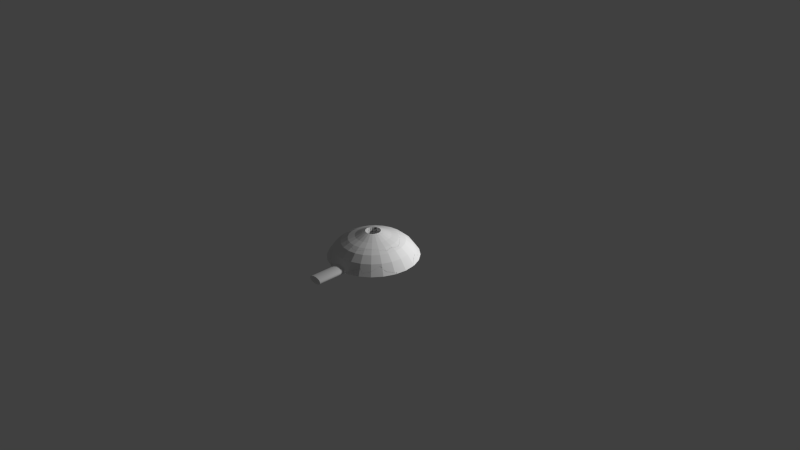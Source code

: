 # Source: lamp.blend  (saved by Blender 2.76.0; exported with 4.5.12 LTS)
import bpy
from mathutils import Matrix  # noqa: F401  (used for matrix-valued properties, if any)

bpy.ops.wm.read_factory_settings(use_empty=True)
scene = bpy.context.scene
scene.name = 'Scene'

# ---- collections
col_collection_1 = bpy.data.collections.new('Collection 1'); scene.collection.children.link(col_collection_1)

# ---- world
world_world = bpy.data.worlds.new('World'); scene.world = world_world
world_world.color = (0.05088, 0.05088, 0.05088)
world_world.use_sun_shadow = False
world_world.sun_shadow_jitter_overblur = 0.0
world_world.cycles.sampling_method = 'MANUAL'
world_world.cycles.sample_map_resolution = 256

# ---- cameras
cam_camera = bpy.data.cameras.new('Camera')
cam_camera.clip_end = 100.0
cam_camera.lens = 35.0
cam_camera.sensor_width = 32.0
cam_camera.sensor_height = 18.0
cam_camera.ortho_scale = 7.314
cam_camera.dof.focus_distance = 0.0

# ---- lights
light_lamp = bpy.data.lights.new('Lamp', 'POINT')
light_lamp.transmission_factor = 0.0
light_lamp.cutoff_distance = 30.0
light_lamp.energy = 100.0
light_lamp.shadow_buffer_clip_start = 1.001
light_lamp.shadow_soft_size = 0.1
light_lamp.shadow_maximum_resolution = 0.006
light_lamp.use_absolute_resolution = True
light_lamp.cycles.use_multiple_importance_sampling = False

# ---- meshes
me_mesh_002 = bpy.data.meshes.new('Mesh.002')
me_mesh_002.from_pydata([(0.0, -0.1, 0.04348), (-0.02753, -0.09626, 0.04348), (-0.001195, 0.00021, 0.04348), (-0.05058, -0.08632, 0.04348), (-0.07068, -0.07068, 0.04348), (-0.08632, -0.05058, 0.04348), (-0.09626, -0.02753, 0.04348), (0.00021, -0.001195, 0.04348), (-0.1, 5.029e-08, 0.04348), (-0.09626, 0.02753, 0.04348), (0.00021, 0.001195, 0.04348), (-0.08632, 0.05058, 0.04348), (-0.07068, 0.07068, 0.04348), (-0.05058, 0.08632, 0.04348), (-0.0001408, -2.715e-05, 0.04348), (-0.02753, 0.09626, 0.04348), (-0.001195, -0.00021, 0.04348), (7.451e-08, 0.1, 0.04348), (0.02753, 0.09626, 0.04348), (0.001195, -0.0002101, 0.04348), (0.05058, 0.08632, 0.04348), (0.0001411, -2.73e-05, 0.04348), (0.07068, 0.07068, 0.04348), (-2.98e-05, -3.001e-05, 0.04348), (0.08632, 0.05058, 0.04348), (-2.715e-05, 0.0001407, 0.04348), (0.09626, 0.02753, 0.04348), (-0.00021, 0.001194, 0.04348), (0.1, -1.429e-07, 0.04348), (0.09626, -0.02753, 0.04348), (-0.0002102, -0.001195, 0.04348), (0.08632, -0.05058, 0.04348), (-2.73e-05, -0.000141, 0.04348), (0.07068, -0.07068, 0.04348), (0.05058, -0.08632, 0.04348), (0.02753, -0.09626, 0.04348), (0.001195, 0.00021, 0.04348), (-2.715e-05, 0.0001407, 1.567), (-0.00021, 0.001194, 1.567), (7.451e-08, 0.1, 1.567), (0.02753, 0.09626, 1.567), (0.07068, 0.07068, 1.567), (0.08632, 0.05058, 1.567), (0.1, -1.429e-07, 1.567), (0.09626, -0.02753, 1.567), (0.001195, -0.0002101, 1.567), (0.0001411, -2.73e-05, 1.567), (0.05058, -0.08632, 1.567), (0.02753, -0.09626, 1.567), (-0.05058, 0.08632, 1.567), (-0.02753, 0.09626, 1.567), (-0.1, 5.029e-08, 1.567), (-0.09626, 0.02753, 1.567), (-2.98e-05, -3.001e-05, 1.567), (0.0, -0.1, 1.567), (-0.02753, -0.09626, 1.567), (-0.08632, -0.05058, 1.567), (-0.09626, -0.02753, 1.567), (-0.0002102, -0.001195, 1.567), (0.00021, 0.001195, 1.567), (-0.0001408, -2.715e-05, 1.567), (0.08632, -0.05058, 1.567), (-0.08632, 0.05058, 1.567), (0.09626, 0.02753, 1.567), (0.05058, 0.08632, 1.567), (-0.07068, 0.07068, 1.567), (-0.07068, -0.07068, 1.567), (-2.73e-05, -0.000141, 1.567), (0.001195, 0.00021, 1.567), (-0.05058, -0.08632, 1.567), (0.07068, -0.07068, 1.567), (-0.001195, -0.00021, 1.567), (0.00021, -0.001195, 1.567), (-0.001195, 0.00021, 1.567)], [], [(14, 13, 15, 16), (19, 18, 20, 21), (21, 20, 22, 23), (23, 22, 24, 25), (25, 24, 26, 27), (30, 29, 31, 32), (23, 0, 1, 2), (2, 1, 3, 14), (14, 3, 4, 23), (23, 4, 5, 32), (32, 5, 6, 7), (7, 6, 8, 23), (23, 8, 9, 10), (10, 9, 11, 25), (25, 11, 12, 23), (23, 12, 13, 14), (16, 15, 17, 23), (23, 17, 18, 19), (27, 26, 28, 23), (23, 28, 29, 30), (32, 31, 33, 23), (23, 33, 34, 21), (21, 34, 35, 36), (36, 35, 0, 23), (60, 71, 50, 49), (45, 46, 64, 40), (46, 53, 41, 64), (53, 37, 42, 41), (37, 38, 63, 42), (58, 67, 61, 44), (53, 73, 55, 54), (73, 60, 69, 55), (60, 53, 66, 69), (53, 67, 56, 66), (67, 72, 57, 56), (72, 53, 51, 57), (53, 59, 52, 51), (59, 37, 62, 52), (37, 53, 65, 62), (53, 60, 49, 65), (71, 53, 39, 50), (53, 45, 40, 39), (38, 53, 43, 63), (53, 58, 44, 43), (67, 53, 70, 61), (53, 46, 47, 70), (46, 68, 48, 47), (68, 53, 54, 48), (35, 34, 47, 48), (10, 25, 37, 59), (15, 13, 49, 50), (23, 30, 58, 53), (12, 11, 62, 65), (9, 8, 51, 52), (14, 16, 71, 60), (21, 36, 68, 46), (5, 4, 66, 56), (20, 18, 40, 64), (1, 0, 54, 55), (28, 26, 63, 43), (32, 7, 72, 67), (6, 5, 56, 57), (0, 35, 48, 54), (22, 20, 64, 41), (2, 14, 60, 73), (23, 19, 45, 53), (8, 6, 57, 51), (27, 23, 53, 38), (13, 12, 65, 49), (4, 3, 69, 66), (26, 24, 42, 63), (23, 10, 59, 53), (25, 27, 38, 37), (33, 31, 61, 70), (31, 29, 44, 61), (18, 17, 39, 40), (16, 23, 53, 71), (11, 9, 52, 62), (3, 1, 55, 69), (24, 22, 41, 42), (36, 23, 53, 68), (23, 2, 73, 53), (29, 28, 43, 44), (34, 33, 70, 47), (7, 23, 53, 72), (17, 15, 50, 39), (19, 21, 46, 45), (30, 32, 67, 58)])
me_mesh_002.use_remesh_preserve_volume = False
me_mesh_002.use_remesh_preserve_attributes = False
me_mesh_002.use_mirror_vertex_groups = False
me_mesh_002.update()
me_mesh_001 = bpy.data.meshes.new('Mesh.001')
me_mesh_001.from_pydata([(0.0, -0.6023, 0.0), (0.0, -0.5105, 0.1294), (1.863e-09, -0.4187, 0.2058), (0.0, -0.327, 0.2497), (0.0, -0.2352, 0.2818), (0.0, -0.1434, 0.3227), (0.0, -0.1, 0.04348), (-0.001195, 0.00021, 4.47e-08), (-0.1598, -0.5808, -1.118e-08), (-0.1357, -0.4923, 0.1294), (-0.1115, -0.4037, 0.2058), (-0.08732, -0.3152, 0.2497), (-0.06315, -0.2267, 0.2818), (-0.03898, -0.1382, 0.3227), (-0.02753, -0.09626, 0.04348), (-0.001195, 0.00021, 0.04348), (-0.3039, -0.52, -1.118e-08), (-0.2576, -0.4408, 0.1294), (-0.2113, -0.3616, 0.2058), (-0.1651, -0.2823, 0.2497), (-0.1188, -0.2031, 0.2818), (-0.07249, -0.1238, 0.3227), (-0.05058, -0.08632, 0.04348), (-0.4258, -0.4258, -7.451e-09), (-0.361, -0.361, 0.1294), (-0.2961, -0.2961, 0.2058), (-0.2312, -0.2312, 0.2497), (-0.1663, -0.1663, 0.2818), (-0.1014, -0.1014, 0.3227), (-0.07068, -0.07068, 0.04348), (-0.52, -0.3039, -5.588e-09), (-0.4408, -0.2576, 0.1294), (-0.3616, -0.2113, 0.2058), (-0.2823, -0.1651, 0.2497), (-0.2031, -0.1188, 0.2818), (-0.1238, -0.07249, 0.3227), (-0.08632, -0.05058, 0.04348), (0.00021, -0.001195, 2.235e-08), (-0.5808, -0.1598, -3.725e-09), (-0.4923, -0.1357, 0.1294), (-0.4037, -0.1115, 0.2058), (-0.3152, -0.08732, 0.2497), (-0.2267, -0.06315, 0.2818), (-0.1382, -0.03898, 0.3227), (-0.09626, -0.02753, 0.04348), (0.00021, -0.001195, 0.04348), (-0.6023, -1.293e-08, -2.504e-09), (-0.5105, 0.0, 0.1294), (-0.4187, 0.0, 0.2058), (-0.327, 2.98e-08, 0.2497), (-0.2352, 2.98e-08, 0.2818), (-0.1434, 4.47e-08, 0.3227), (-0.1, 5.029e-08, 0.04348), (0.00021, 0.001195, 1.49e-08), (-0.5808, 0.1598, -2.328e-09), (-0.4923, 0.1357, 0.1294), (-0.4037, 0.1115, 0.2058), (-0.3152, 0.08732, 0.2497), (-0.2267, 0.06315, 0.2818), (-0.1382, 0.03898, 0.3227), (-0.09626, 0.02753, 0.04348), (0.00021, 0.001195, 0.04348), (-0.52, 0.3039, -4.657e-09), (-0.4408, 0.2576, 0.1294), (-0.3616, 0.2113, 0.2058), (-0.2823, 0.1651, 0.2497), (-0.2031, 0.1188, 0.2818), (-0.1238, 0.07249, 0.3227), (-0.08632, 0.05058, 0.04348), (-0.4258, 0.4258, 0.0), (-0.361, 0.361, 0.1294), (-0.2961, 0.2961, 0.2058), (-0.2312, 0.2312, 0.2497), (-0.1663, 0.1663, 0.2818), (-0.1014, 0.1014, 0.3227), (-0.07068, 0.07068, 0.04348), (-0.0001408, -2.712e-05, 4.47e-08), (-0.3039, 0.52, -9.313e-09), (-0.2576, 0.4408, 0.1294), (-0.2113, 0.3616, 0.2058), (-0.1651, 0.2823, 0.2497), (-0.1188, 0.2031, 0.2818), (-0.07249, 0.1238, 0.3227), (-0.05058, 0.08632, 0.04348), (-0.0001408, -2.715e-05, 0.04348), (-0.001195, -0.00021, 0.0), (-0.1598, 0.5808, 0.0), (-0.1357, 0.4923, 0.1294), (-0.1115, 0.4037, 0.2058), (-0.08732, 0.3152, 0.2497), (-0.06315, 0.2267, 0.2818), (-0.03898, 0.1382, 0.3227), (-0.02753, 0.09626, 0.04348), (-0.001195, -0.00021, 0.04348), (-1.863e-08, 0.6023, 3.725e-09), (-1.118e-08, 0.5105, 0.1294), (0.0, 0.4187, 0.2058), (2.235e-08, 0.327, 0.2497), (2.98e-08, 0.2352, 0.2818), (4.47e-08, 0.1434, 0.3227), (7.451e-08, 0.1, 0.04348), (0.001195, -0.0002101, -5.96e-08), (0.1598, 0.5808, 1.304e-08), (0.1357, 0.4923, 0.1294), (0.1115, 0.4037, 0.2058), (0.08732, 0.3152, 0.2497), (0.06315, 0.2267, 0.2818), (0.03898, 0.1382, 0.3227), (0.02753, 0.09626, 0.04348), (0.001195, -0.0002101, 0.04348), (0.0001411, -2.73e-05, -8.941e-08), (0.3039, 0.52, 2.049e-08), (0.2576, 0.4408, 0.1294), (0.2113, 0.3616, 0.2058), (0.1651, 0.2823, 0.2497), (0.1188, 0.2031, 0.2818), (0.07249, 0.1238, 0.3227), (0.05058, 0.08632, 0.04348), (0.0001411, -2.73e-05, 0.04348), (-2.98e-05, -3.004e-05, 1.49e-08), (0.4258, 0.4258, -3.725e-09), (0.361, 0.361, 0.1294), (0.2961, 0.2961, 0.2058), (0.2312, 0.2312, 0.2497), (0.1663, 0.1663, 0.2818), (0.1014, 0.1014, 0.3227), (0.07068, 0.07068, 0.04348), (-2.98e-05, -3.001e-05, 0.04348), (-2.715e-05, 0.0001407, -1.49e-08), (0.52, 0.3039, 9.313e-10), (0.4408, 0.2576, 0.1294), (0.3616, 0.2113, 0.2058), (0.2823, 0.1651, 0.2497), (0.2031, 0.1188, 0.2818), (0.1238, 0.07249, 0.3227), (0.08632, 0.05058, 0.04348), (-2.715e-05, 0.0001407, 0.04348), (-0.00021, 0.001194, -7.451e-09), (0.5808, 0.1598, 1.397e-09), (0.4923, 0.1357, 0.1294), (0.4037, 0.1115, 0.2058), (0.3152, 0.08732, 0.2497), (0.2267, 0.06315, 0.2818), (0.1382, 0.03898, 0.3227), (0.09626, 0.02753, 0.04348), (-0.00021, 0.001194, 0.04348), (0.6023, 3.879e-08, 4.516e-09), (0.5105, 2.346e-08, 0.1294), (0.4187, -1.152e-09, 0.2058), (0.327, -2.577e-08, 0.2497), (0.2352, -4.293e-08, 0.2818), (0.1434, -9.735e-08, 0.3227), (0.1, -1.429e-07, 0.04348), (-0.0002102, -0.001195, -2.235e-08), (0.5808, -0.1598, 4.191e-09), (0.4923, -0.1357, 0.1294), (0.4037, -0.1115, 0.2058), (0.3152, -0.08732, 0.2497), (0.2267, -0.06315, 0.2818), (0.1382, -0.03898, 0.3227), (0.09626, -0.02753, 0.04348), (-0.0002102, -0.001195, 0.04348), (-2.73e-05, -0.0001411, -4.47e-08), (0.52, -0.3039, 9.313e-09), (0.4408, -0.2576, 0.1294), (0.3616, -0.2113, 0.2058), (0.2823, -0.1651, 0.2497), (0.2031, -0.1188, 0.2818), (0.1238, -0.07249, 0.3227), (0.08632, -0.05058, 0.04348), (-2.73e-05, -0.000141, 0.04348), (0.4258, -0.4258, 7.451e-09), (0.361, -0.361, 0.1294), (0.2961, -0.2961, 0.2058), (0.2312, -0.2312, 0.2497), (0.1663, -0.1663, 0.2818), (0.1014, -0.1014, 0.3227), (0.07068, -0.07068, 0.04348), (0.3039, -0.52, 1.304e-08), (0.2576, -0.4408, 0.1294), (0.2113, -0.3616, 0.2058), (0.1651, -0.2823, 0.2497), (0.1188, -0.2031, 0.2818), (0.07249, -0.1238, 0.3227), (0.05058, -0.08632, 0.04348), (0.001195, 0.00021, 0.0), (0.1598, -0.5808, 0.0), (0.1357, -0.4923, 0.1294), (0.1115, -0.4037, 0.2058), (0.08732, -0.3152, 0.2497), (0.06315, -0.2267, 0.2818), (0.03898, -0.1382, 0.3227), (0.02753, -0.09626, 0.04348), (0.001195, 0.00021, 0.04348), (0.0, -0.1, 0.3378), (0.0, -0.1029, 0.3397), (0.0, -0.1009, 0.3396), (-0.02831, -0.0991, 0.3397), (-0.02753, -0.09626, 0.3378), (-0.02776, -0.09709, 0.3396), (-0.05058, -0.08632, 0.3378), (-0.05206, -0.08886, 0.3397), (-0.05101, -0.08706, 0.3396), (-0.07068, -0.07068, 0.3378), (-0.07275, -0.07275, 0.3397), (-0.07129, -0.07129, 0.3396), (-0.08632, -0.05058, 0.3378), (-0.08886, -0.05206, 0.3397), (-0.08706, -0.05101, 0.3396), (-0.0991, -0.02831, 0.3397), (-0.09626, -0.02753, 0.3378), (-0.09709, -0.02776, 0.3396), (-0.1029, 4.47e-08, 0.3397), (-0.1, 4.476e-08, 0.3378), (-0.1009, 4.472e-08, 0.3396), (-0.09626, 0.02753, 0.3378), (-0.0991, 0.02831, 0.3397), (-0.09709, 0.02776, 0.3396), (-0.08886, 0.05206, 0.3397), (-0.08632, 0.05058, 0.3378), (-0.08706, 0.05101, 0.3396), (-0.07275, 0.07275, 0.3397), (-0.07068, 0.07068, 0.3378), (-0.07129, 0.07129, 0.3396), (-0.05058, 0.08632, 0.3378), (-0.05206, 0.08886, 0.3397), (-0.05101, 0.08706, 0.3396), (-0.02831, 0.0991, 0.3397), (-0.02753, 0.09626, 0.3378), (-0.02776, 0.09709, 0.3396), (4.47e-08, 0.1029, 0.3397), (4.502e-08, 0.1, 0.3378), (4.48e-08, 0.1009, 0.3396), (0.02753, 0.09626, 0.3378), (0.02831, 0.0991, 0.3397), (0.02776, 0.09709, 0.3396), (0.05206, 0.08886, 0.3397), (0.05058, 0.08632, 0.3378), (0.05101, 0.08706, 0.3396), (0.07068, 0.07068, 0.3378), (0.07275, 0.07275, 0.3397), (0.07129, 0.07129, 0.3396), (0.08632, 0.05058, 0.3378), (0.08886, 0.05206, 0.3397), (0.08706, 0.05101, 0.3396), (0.0991, 0.02831, 0.3397), (0.09626, 0.02753, 0.3378), (0.09709, 0.02776, 0.3396), (0.1, -1.024e-07, 0.3378), (0.1029, -1.016e-07, 0.3397), (0.1009, -1.02e-07, 0.3396), (0.09626, -0.02753, 0.3378), (0.0991, -0.02831, 0.3397), (0.09709, -0.02776, 0.3396), (0.08886, -0.05206, 0.3397), (0.08632, -0.05058, 0.3378), (0.08706, -0.05101, 0.3396), (0.07275, -0.07275, 0.3397), (0.07068, -0.07068, 0.3378), (0.07129, -0.07129, 0.3396), (0.05058, -0.08632, 0.3378), (0.05206, -0.08886, 0.3397), (0.05101, -0.08706, 0.3396), (0.02831, -0.0991, 0.3397), (0.02753, -0.09626, 0.3378), (0.02776, -0.09709, 0.3396)], [], [(1, 9, 8, 0), (2, 10, 9, 1), (3, 11, 10, 2), (4, 12, 11, 3), (5, 13, 12, 4), (197, 201, 21, 13), (192, 6, 194, 264), (9, 17, 16, 8), (10, 18, 17, 9), (11, 19, 18, 10), (12, 20, 19, 11), (13, 21, 20, 12), (14, 22, 200, 198), (201, 204, 28, 21), (17, 24, 23, 16), (18, 25, 24, 17), (19, 26, 25, 18), (20, 27, 26, 19), (21, 28, 27, 20), (22, 29, 203, 200), (204, 207, 35, 28), (24, 31, 30, 23), (25, 32, 31, 24), (26, 33, 32, 25), (27, 34, 33, 26), (28, 35, 34, 27), (29, 36, 206, 203), (36, 44, 210, 206), (31, 39, 38, 30), (32, 40, 39, 31), (33, 41, 40, 32), (34, 42, 41, 33), (35, 43, 42, 34), (209, 212, 51, 43), (207, 209, 43, 35), (39, 47, 46, 38), (40, 48, 47, 39), (41, 49, 48, 40), (42, 50, 49, 41), (43, 51, 50, 42), (44, 52, 213, 210), (52, 60, 215, 213), (47, 55, 54, 46), (48, 56, 55, 47), (49, 57, 56, 48), (50, 58, 57, 49), (51, 59, 58, 50), (60, 68, 219, 215), (212, 216, 59, 51), (55, 63, 62, 54), (56, 64, 63, 55), (57, 65, 64, 56), (58, 66, 65, 57), (59, 67, 66, 58), (218, 221, 74, 67), (216, 218, 67, 59), (63, 70, 69, 62), (64, 71, 70, 63), (65, 72, 71, 64), (66, 73, 72, 65), (67, 74, 73, 66), (68, 75, 222, 219), (221, 225, 82, 74), (70, 78, 77, 69), (71, 79, 78, 70), (72, 80, 79, 71), (73, 81, 80, 72), (74, 82, 81, 73), (75, 83, 224, 222), (83, 92, 228, 224), (77, 86, 85, 76), (78, 87, 86, 77), (79, 88, 87, 78), (80, 89, 88, 79), (81, 90, 89, 80), (82, 91, 90, 81), (227, 230, 99, 91), (225, 227, 91, 82), (84, 93, 92, 83), (87, 95, 94, 86), (88, 96, 95, 87), (89, 97, 96, 88), (90, 98, 97, 89), (91, 99, 98, 90), (92, 100, 231, 228), (230, 234, 107, 99), (95, 103, 102, 94), (96, 104, 103, 95), (97, 105, 104, 96), (98, 106, 105, 97), (99, 107, 106, 98), (100, 108, 233, 231), (108, 117, 237, 233), (102, 111, 110, 101), (103, 112, 111, 102), (104, 113, 112, 103), (105, 114, 113, 104), (106, 115, 114, 105), (107, 116, 115, 106), (236, 240, 125, 116), (234, 236, 116, 107), (109, 118, 117, 108), (111, 120, 119, 110), (112, 121, 120, 111), (113, 122, 121, 112), (114, 123, 122, 113), (115, 124, 123, 114), (116, 125, 124, 115), (117, 126, 239, 237), (240, 243, 134, 125), (118, 127, 126, 117), (120, 129, 128, 119), (121, 130, 129, 120), (122, 131, 130, 121), (123, 132, 131, 122), (124, 133, 132, 123), (125, 134, 133, 124), (126, 135, 242, 239), (135, 144, 246, 242), (127, 136, 135, 126), (129, 138, 137, 128), (130, 139, 138, 129), (131, 140, 139, 130), (132, 141, 140, 131), (133, 142, 141, 132), (134, 143, 142, 133), (245, 249, 151, 143), (243, 245, 143, 134), (136, 145, 144, 135), (139, 147, 146, 138), (140, 148, 147, 139), (141, 149, 148, 140), (142, 150, 149, 141), (143, 151, 150, 142), (144, 152, 248, 246), (249, 252, 159, 151), (147, 155, 154, 146), (148, 156, 155, 147), (149, 157, 156, 148), (150, 158, 157, 149), (151, 159, 158, 150), (152, 160, 251, 248), (160, 169, 255, 251), (154, 163, 162, 153), (155, 164, 163, 154), (156, 165, 164, 155), (157, 166, 165, 156), (158, 167, 166, 157), (159, 168, 167, 158), (169, 177, 258, 255), (252, 254, 168, 159), (161, 170, 169, 160), (164, 172, 171, 163), (165, 173, 172, 164), (166, 174, 173, 165), (167, 175, 174, 166), (168, 176, 175, 167), (257, 261, 183, 176), (254, 257, 176, 168), (172, 179, 178, 171), (173, 180, 179, 172), (174, 181, 180, 173), (175, 182, 181, 174), (176, 183, 182, 175), (177, 184, 260, 258), (184, 192, 264, 260), (179, 187, 186, 178), (180, 188, 187, 179), (181, 189, 188, 180), (182, 190, 189, 181), (183, 191, 190, 182), (261, 263, 191, 183), (187, 1, 0, 186), (188, 2, 1, 187), (189, 3, 2, 188), (190, 4, 3, 189), (191, 5, 4, 190), (195, 197, 13, 5), (263, 195, 5, 191), (0, 8, 7, 119), (127, 15, 14, 6), (8, 16, 76, 7), (15, 84, 22, 14), (16, 23, 119, 76), (84, 127, 29, 22), (23, 30, 162, 119), (127, 170, 36, 29), (30, 38, 37, 162), (170, 45, 44, 36), (38, 46, 119, 37), (45, 127, 52, 44), (46, 54, 53, 119), (127, 61, 60, 52), (54, 62, 128, 53), (61, 136, 68, 60), (62, 69, 119, 128), (136, 127, 75, 68), (69, 77, 76, 119), (127, 84, 83, 75), (86, 94, 119, 85), (93, 127, 100, 92), (94, 102, 101, 119), (127, 109, 108, 100), (138, 146, 119, 137), (145, 127, 152, 144), (146, 154, 153, 119), (127, 161, 160, 152), (163, 171, 119, 162), (170, 127, 177, 169), (171, 178, 110, 119), (127, 118, 184, 177), (178, 186, 185, 110), (118, 193, 192, 184), (186, 0, 119, 185), (193, 127, 6, 192), (198, 200, 202, 199), (199, 202, 201, 197), (246, 248, 250, 247), (247, 250, 249, 245), (237, 239, 241, 238), (238, 241, 240, 236), (258, 260, 262, 259), (259, 262, 261, 257), (213, 215, 217, 214), (214, 217, 216, 212), (222, 224, 226, 223), (223, 226, 225, 221), (195, 263, 265, 196), (196, 265, 264, 194), (210, 213, 214, 211), (211, 214, 212, 209), (248, 251, 253, 250), (250, 253, 252, 249), (231, 233, 235, 232), (232, 235, 234, 230), (219, 222, 223, 220), (220, 223, 221, 218), (255, 258, 259, 256), (256, 259, 257, 254), (200, 203, 205, 202), (202, 205, 204, 201), (239, 242, 244, 241), (241, 244, 243, 240), (228, 231, 232, 229), (229, 232, 230, 227), (194, 198, 199, 196), (196, 199, 197, 195), (203, 206, 208, 205), (205, 208, 207, 204), (242, 246, 247, 244), (244, 247, 245, 243), (233, 237, 238, 235), (235, 238, 236, 234), (251, 255, 256, 253), (253, 256, 254, 252), (260, 264, 265, 262), (262, 265, 263, 261), (224, 228, 229, 226), (226, 229, 227, 225), (215, 219, 220, 217), (217, 220, 218, 216), (206, 210, 211, 208), (208, 211, 209, 207), (6, 14, 198, 194)])
me_mesh_001.use_remesh_preserve_volume = False
me_mesh_001.use_remesh_preserve_attributes = False
me_mesh_001.use_mirror_vertex_groups = False
me_mesh_001.update()

# ---- curves / text
cu_beziercircle = bpy.data.curves.new('BezierCircle', 'CURVE')
cu_beziercircle.dimensions = '3D'
_sp = cu_beziercircle.splines.new('BEZIER'); _sp.bezier_points.add(3)
_sp.bezier_points.foreach_set('co', [-0.5, 0.0, 0.0, 0.0, 0.5, 0.0, 0.5, 0.0, 0.0, 0.0, -0.5, 0.0])
_sp.bezier_points.foreach_set('handle_left', [-0.5, -0.2761, 0.0, -0.2761, 0.5, 0.0, 0.5, 0.2761, 0.0, 0.2761, -0.5, 0.0])
_sp.bezier_points.foreach_set('handle_right', [-0.5, 0.2761, 0.0, 0.2761, 0.5, 0.0, 0.5, -0.2761, 0.0, -0.2761, -0.5, 0.0])
for _p, _l, _r in zip(_sp.bezier_points, ['AUTO', 'AUTO', 'AUTO', 'AUTO'], ['AUTO', 'AUTO', 'AUTO', 'AUTO']): _p.handle_left_type = _l; _p.handle_right_type = _r
_sp.order_u = 0
_sp.order_v = 0
_sp.resolution_u = 6
_sp.use_cyclic_u = True
_sp.use_smooth = False
cu_beziercircle.use_path = True
cu_beziercircle.use_path_clamp = True
cu_beziercircle.bevel_mode = 'OBJECT'
cu_beziercircle.bevel_resolution = 0
cu_beziercircle.resolution_u = 6
cu_beziercircle.fill_mode = 'HALF'
cu_beziercurve = bpy.data.curves.new('BezierCurve', 'CURVE')
cu_beziercurve.dimensions = '3D'
_sp = cu_beziercurve.splines.new('BEZIER'); _sp.bezier_points.add(5)
_sp.bezier_points.foreach_set('co', [2.0, 0.0, 0.0, -0.4091, 0.0, 0.0, 1.426, 0.3227, -5.908e-09, 1.6, 0.3409, -1.49e-08, 1.6, 0.04348, 6.842e-09, 2.0, 0.04348, 6.842e-09])
_sp.bezier_points.foreach_set('handle_left', [2.5, 0.0, 0.0, 0.3939, 0.0, 0.0, 0.8144, 0.2359, -4.85e-09, 1.542, 0.3348, -1.19e-08, 1.6, 0.1426, -4.061e-10, 1.867, 0.04348, 6.842e-09])
_sp.bezier_points.foreach_set('handle_right', [1.197, 0.0, 0.0, 0.2027, 0.2712, -9.125e-09, 1.484, 0.3287, -8.906e-09, 1.6, 0.2418, -7.654e-09, 1.733, 0.04348, 6.842e-09, 2.133, 0.04348, 6.842e-09])
for _p, _l, _r in zip(_sp.bezier_points, ['FREE', 'VECTOR', 'FREE', 'VECTOR', 'VECTOR', 'VECTOR'], ['VECTOR', 'FREE', 'VECTOR', 'VECTOR', 'VECTOR', 'VECTOR']): _p.handle_left_type = _l; _p.handle_right_type = _r
_sp.order_u = 0
_sp.order_v = 0
_sp.resolution_u = 5
cu_beziercurve.use_path = True
cu_beziercurve.use_path_clamp = True
cu_beziercurve.bevel_resolution = 0
cu_beziercurve.resolution_u = 5
cu_beziercurve.fill_mode = 'HALF'
arm_armature = bpy.data.armatures.new('Armature')  # bones are not reproduced

# ---- objects
ob_lamp_rig = bpy.data.objects.new('Lamp Rig', arm_armature)
ob_stem = bpy.data.objects.new('Stem', me_mesh_002)
ob_lamp_base = bpy.data.objects.new('Lamp Base', me_mesh_001)
ob_base_curve = bpy.data.objects.new('Base Curve', cu_beziercircle)
ob_base_outline_curve = bpy.data.objects.new('Base Outline Curve', cu_beziercurve)
ob_lamp = bpy.data.objects.new('Lamp', light_lamp)
ob_camera = bpy.data.objects.new('Camera', cam_camera)

# ---- transforms, parenting, visibility, modifiers, constraints
ob_lamp_rig.location = (0.0, 0.0, 0.0)
ob_lamp_rig.scale = (1.0, 1.0, 0.5)
ob_lamp_rig.show_in_front = True
ob_lamp_rig.lineart.crease_threshold = 0.0
ob_stem.parent = ob_lamp_rig
ob_stem.matrix_parent_inverse = Matrix(((1.0, 0.0, 0.0, 0.0), (0.0, 0.0, 1.0, -1.0), (0.0, -1.0, 0.0, 0.0), (0.0, 0.0, 0.0, 1.0)))
ob_stem.location = (0.0, 0.0, 0.0)
ob_stem.scale = (0.97, 0.97, 1.0)
ob_stem.lineart.crease_threshold = 0.0
ob_lamp_base.location = (0.0, 0.0, 0.0)
ob_lamp_base.lineart.crease_threshold = 0.0
ob_base_curve.parent = ob_lamp_base
ob_base_curve.location = (0.0, 0.0, 0.0)
ob_base_curve.hide_viewport = True
ob_base_curve.lineart.crease_threshold = 0.0
ob_base_outline_curve.parent = ob_base_curve
ob_base_outline_curve.matrix_parent_inverse = Matrix(((1.0, 0.0, 0.0, 0.0), (0.0, 1.0, 0.0, 0.5), (0.0, 0.0, 1.0, 0.0), (0.0, 0.0, 0.0, 1.0)))
ob_base_outline_curve.location = (-2.0, 0.0, 0.0)
ob_base_outline_curve.rotation_euler = (1.571, -0.0, 0.0)
ob_base_outline_curve.scale = (0.25, 1.0, 1.0)
ob_base_outline_curve.hide_viewport = True
ob_base_outline_curve.lineart.crease_threshold = 0.0
ob_lamp.location = (1.374, 1.005, 1.223)
ob_lamp.rotation_euler = (0.6503, 0.05522, 1.866)
ob_lamp.lock_rotations_4d = False
ob_lamp.empty_display_type = 'ARROWS'
ob_lamp.color = (0.0, 0.0, 0.0, 0.0)
ob_lamp.lineart.crease_threshold = 0.0
ob_camera.location = (7.481, -6.508, 5.344)
ob_camera.rotation_euler = (1.109, 0.01082, 0.8149)
ob_camera.lock_rotations_4d = False
ob_camera.empty_display_type = 'ARROWS'
ob_camera.color = (0.0, 0.0, 0.0, 0.0)
ob_camera.display_type = 'WIRE'
ob_camera.lineart.crease_threshold = 0.0
cu_beziercircle.bevel_object = ob_base_outline_curve

# ---- collection membership
col_collection_1.objects.link(ob_lamp_rig)
col_collection_1.objects.link(ob_stem)
col_collection_1.objects.link(ob_lamp_base)
col_collection_1.objects.link(ob_base_curve)
col_collection_1.objects.link(ob_base_outline_curve)
col_collection_1.objects.link(ob_lamp)
col_collection_1.objects.link(ob_camera)

# ---- scene / render settings (as saved in the file)
scene.camera = ob_camera
scene.frame_start = 1; scene.frame_end = 250; scene.frame_set(1)
scene.render.engine = 'CYCLES'
scene.render.resolution_percentage = 50
scene.render.dither_intensity = 0.0
scene.cycles.use_denoising = False
scene.cycles.samples = 10
scene.cycles.sampling_pattern = 'TABULATED_SOBOL'
scene.cycles.light_sampling_threshold = 0.0
scene.cycles.use_adaptive_sampling = False
scene.cycles.use_light_tree = False
scene.cycles.blur_glossy = 0.0
scene.cycles.pixel_filter_type = 'GAUSSIAN'
scene.cycles.sample_clamp_indirect = 0.0
scene.view_settings.view_transform = 'Standard'
bpy.context.view_layer.update()
